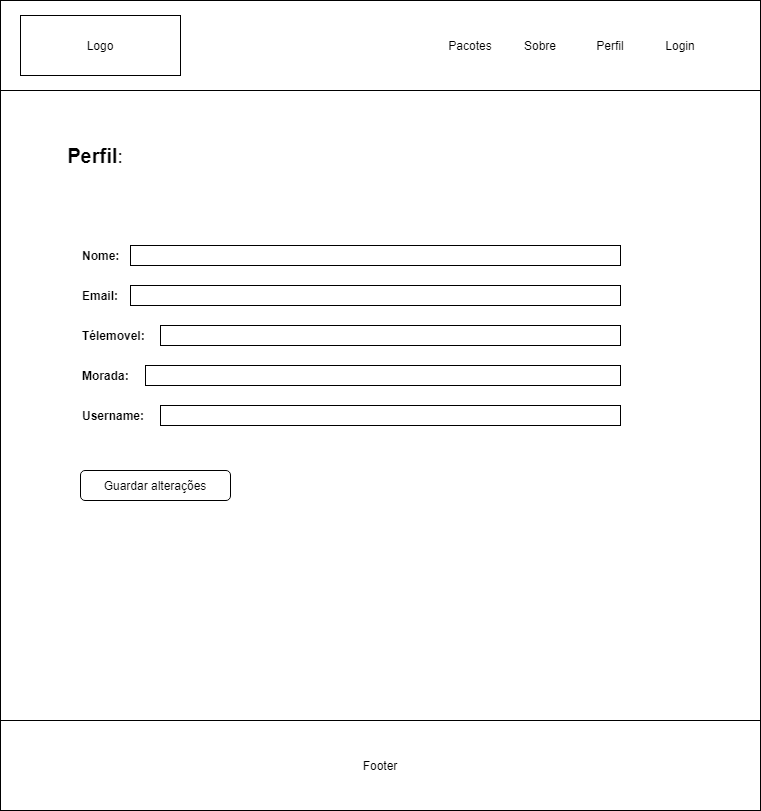

The diagram above was exported from draw.io. Its source (the exported page's mxGraphModel, read from the mxfile embedded in the PNG):
<mxGraphModel dx="1422" dy="747" grid="1" gridSize="10" guides="1" tooltips="1" connect="1" arrows="1" fold="1" page="1" pageScale="1" pageWidth="827" pageHeight="1169" math="0" shadow="0">
  <root>
    <mxCell id="0" />
    <mxCell id="1" parent="0" />
    <mxCell id="Ey-wY7_WsGb5M0b2qCGz-1" value="" style="rounded=0;whiteSpace=wrap;html=1;" vertex="1" parent="1">
      <mxGeometry x="40" y="80" width="760" height="810" as="geometry" />
    </mxCell>
    <mxCell id="Ey-wY7_WsGb5M0b2qCGz-2" value="" style="rounded=0;whiteSpace=wrap;html=1;" vertex="1" parent="1">
      <mxGeometry x="40" y="80" width="760" height="90" as="geometry" />
    </mxCell>
    <mxCell id="Ey-wY7_WsGb5M0b2qCGz-3" value="Logo" style="rounded=0;whiteSpace=wrap;html=1;" vertex="1" parent="1">
      <mxGeometry x="60" y="95" width="160" height="60" as="geometry" />
    </mxCell>
    <mxCell id="Ey-wY7_WsGb5M0b2qCGz-4" value="Pacotes" style="text;html=1;strokeColor=none;fillColor=none;align=center;verticalAlign=middle;whiteSpace=wrap;rounded=0;" vertex="1" parent="1">
      <mxGeometry x="480" y="110" width="60" height="30" as="geometry" />
    </mxCell>
    <mxCell id="Ey-wY7_WsGb5M0b2qCGz-5" value="Sobre" style="text;html=1;strokeColor=none;fillColor=none;align=center;verticalAlign=middle;whiteSpace=wrap;rounded=0;" vertex="1" parent="1">
      <mxGeometry x="550" y="110" width="60" height="30" as="geometry" />
    </mxCell>
    <mxCell id="Ey-wY7_WsGb5M0b2qCGz-6" value="Perfil" style="text;html=1;strokeColor=none;fillColor=none;align=center;verticalAlign=middle;whiteSpace=wrap;rounded=0;" vertex="1" parent="1">
      <mxGeometry x="620" y="110" width="60" height="30" as="geometry" />
    </mxCell>
    <mxCell id="Ey-wY7_WsGb5M0b2qCGz-7" value="Login" style="text;html=1;strokeColor=none;fillColor=none;align=center;verticalAlign=middle;whiteSpace=wrap;rounded=0;" vertex="1" parent="1">
      <mxGeometry x="690" y="110" width="60" height="30" as="geometry" />
    </mxCell>
    <mxCell id="Ey-wY7_WsGb5M0b2qCGz-8" value="Footer" style="rounded=0;whiteSpace=wrap;html=1;" vertex="1" parent="1">
      <mxGeometry x="40" y="800" width="760" height="90" as="geometry" />
    </mxCell>
    <mxCell id="Ey-wY7_WsGb5M0b2qCGz-9" value="&lt;font style=&quot;font-size: 20px&quot;&gt;&lt;b&gt;&lt;font style=&quot;font-size: 20px&quot;&gt;Perfil&lt;/font&gt;&lt;/b&gt;:&lt;/font&gt;" style="text;html=1;strokeColor=none;fillColor=none;align=center;verticalAlign=middle;whiteSpace=wrap;rounded=0;" vertex="1" parent="1">
      <mxGeometry x="80" y="220" width="110" height="30" as="geometry" />
    </mxCell>
    <mxCell id="Ey-wY7_WsGb5M0b2qCGz-12" value="&lt;b&gt;Nome:&lt;/b&gt;" style="text;html=1;strokeColor=none;fillColor=none;align=left;verticalAlign=middle;whiteSpace=wrap;rounded=0;fontSize=12;" vertex="1" parent="1">
      <mxGeometry x="120" y="320" width="60" height="30" as="geometry" />
    </mxCell>
    <mxCell id="Ey-wY7_WsGb5M0b2qCGz-14" value="&lt;b&gt;Email:&lt;/b&gt;" style="text;html=1;strokeColor=none;fillColor=none;align=left;verticalAlign=middle;whiteSpace=wrap;rounded=0;fontSize=12;" vertex="1" parent="1">
      <mxGeometry x="120" y="360" width="60" height="30" as="geometry" />
    </mxCell>
    <mxCell id="Ey-wY7_WsGb5M0b2qCGz-16" value="&lt;b&gt;Télemovel:&lt;/b&gt;" style="text;html=1;strokeColor=none;fillColor=none;align=left;verticalAlign=middle;whiteSpace=wrap;rounded=0;fontSize=12;" vertex="1" parent="1">
      <mxGeometry x="120" y="400" width="70" height="30" as="geometry" />
    </mxCell>
    <mxCell id="Ey-wY7_WsGb5M0b2qCGz-20" value="&lt;b&gt;Morada:&lt;/b&gt;" style="text;html=1;strokeColor=none;fillColor=none;align=left;verticalAlign=middle;whiteSpace=wrap;rounded=0;fontSize=12;" vertex="1" parent="1">
      <mxGeometry x="120" y="440" width="60" height="30" as="geometry" />
    </mxCell>
    <mxCell id="Ey-wY7_WsGb5M0b2qCGz-24" value="&lt;b&gt;Username:&lt;/b&gt;" style="text;html=1;strokeColor=none;fillColor=none;align=left;verticalAlign=middle;whiteSpace=wrap;rounded=0;fontSize=12;" vertex="1" parent="1">
      <mxGeometry x="120" y="480" width="60" height="30" as="geometry" />
    </mxCell>
    <mxCell id="Ey-wY7_WsGb5M0b2qCGz-26" value="Guardar alterações" style="rounded=1;whiteSpace=wrap;html=1;fontSize=12;align=center;" vertex="1" parent="1">
      <mxGeometry x="120" y="550" width="150" height="30" as="geometry" />
    </mxCell>
    <mxCell id="Ey-wY7_WsGb5M0b2qCGz-28" value="" style="rounded=0;whiteSpace=wrap;html=1;" vertex="1" parent="1">
      <mxGeometry x="170" y="325" width="490" height="20" as="geometry" />
    </mxCell>
    <mxCell id="Ey-wY7_WsGb5M0b2qCGz-29" value="" style="rounded=0;whiteSpace=wrap;html=1;" vertex="1" parent="1">
      <mxGeometry x="170" y="365" width="490" height="20" as="geometry" />
    </mxCell>
    <mxCell id="Ey-wY7_WsGb5M0b2qCGz-30" value="" style="rounded=0;whiteSpace=wrap;html=1;" vertex="1" parent="1">
      <mxGeometry x="200" y="405" width="460" height="20" as="geometry" />
    </mxCell>
    <mxCell id="Ey-wY7_WsGb5M0b2qCGz-31" value="" style="rounded=0;whiteSpace=wrap;html=1;" vertex="1" parent="1">
      <mxGeometry x="185" y="445" width="475" height="20" as="geometry" />
    </mxCell>
    <mxCell id="Ey-wY7_WsGb5M0b2qCGz-32" value="" style="rounded=0;whiteSpace=wrap;html=1;" vertex="1" parent="1">
      <mxGeometry x="200" y="485" width="460" height="20" as="geometry" />
    </mxCell>
  </root>
</mxGraphModel>